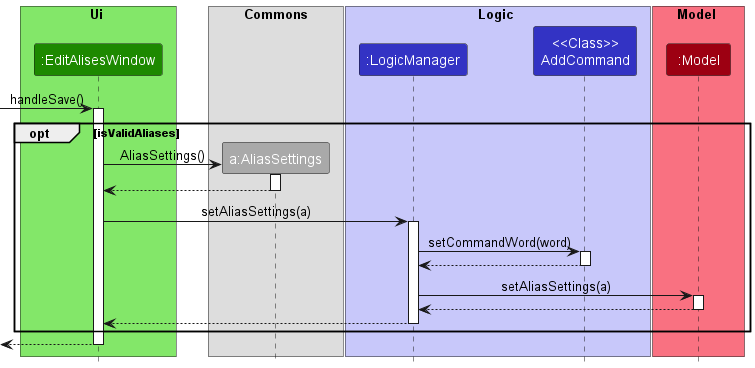

The diagram above was rendered by PlantUML. Its source (embedded in the PNG):
@startuml
!include style.puml

box Ui UI_COLOR_T1
participant ":EditAlisesWindow" as EditAlisesWindow UI_COLOR
end box

box Commons
participant "a:AliasSettings" as AliasSettings #darkgrey


box Logic LOGIC_COLOR_T1
participant ":LogicManager" as LogicManager LOGIC_COLOR
participant "<<Class>>\nAddCommand" as AddCommand LOGIC_COLOR
end box

box Model MODEL_COLOR_T1
participant ":Model" as Model MODEL_COLOR
end box

[-> EditAlisesWindow : handleSave()
activate EditAlisesWindow

opt isValidAliases
    create AliasSettings
    EditAlisesWindow -> AliasSettings : AliasSettings()
    activate AliasSettings
    return
    EditAlisesWindow -> LogicManager : setAliasSettings(a)
    activate LogicManager
    LogicManager -> AddCommand : setCommandWord(word)
    activate AddCommand
    return
    LogicManager -> Model : setAliasSettings(a)
    activate Model
    return
    return
end
return
@enduml